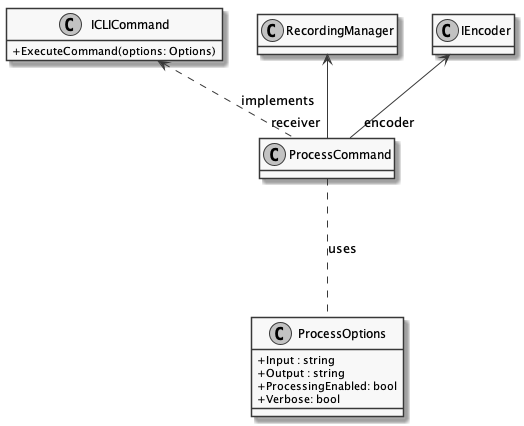

The diagram above was rendered by PlantUML. Its source (embedded in the PNG):
@startuml ProcessCommand
skinparam monochrome true
skinparam classAttributeIconSize 0
hide empty fields

class ICLICommand {
    + ExecuteCommand(options: Options)
}

class ProcessOptions {
    + Input : string
    + Output : string
    + ProcessingEnabled: bool
    + Verbose: bool
}

class ProcessCommand {

}

ProcessCommand ... ProcessOptions : uses
ICLICommand <.. ProcessCommand : implements
RecordingManager <-- "receiver" ProcessCommand
IEncoder <-- "encoder" ProcessCommand
@enduml